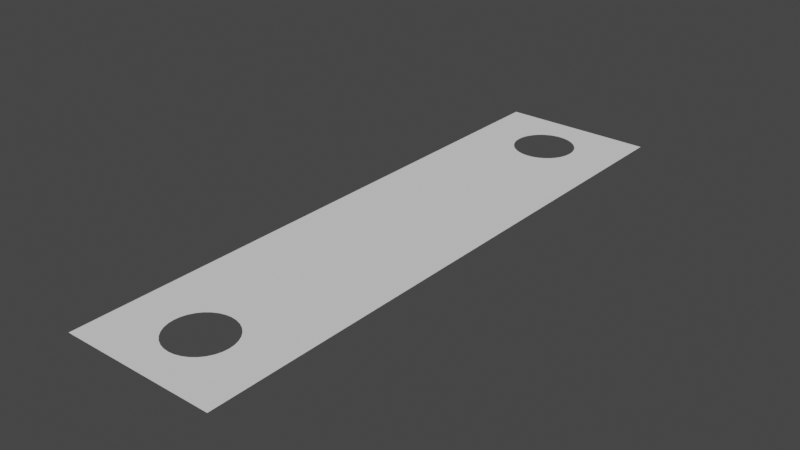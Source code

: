 # Source: VTX_Backstop.blend  (saved by Blender 2.81.16; exported with 4.5.12 LTS)
import bpy
from mathutils import Matrix  # noqa: F401  (used for matrix-valued properties, if any)

bpy.ops.wm.read_factory_settings(use_empty=True)
scene = bpy.context.scene
scene.name = 'Scene'

# ---- collections
col_collection = bpy.data.collections.new('Collection'); scene.collection.children.link(col_collection)

# ---- world
world_world = bpy.data.worlds.new('World'); scene.world = world_world
world_world.use_nodes = True; world_world.node_tree.nodes.clear()
_N = world_world.node_tree.nodes; _L = world_world.node_tree.links
n0 = _N.new('ShaderNodeOutputWorld'); n0.name = 'World Output'; n0.location = (300, 300)
n1 = _N.new('ShaderNodeBackground'); n1.name = 'Background'; n1.location = (10, 300)
n1.inputs[0].default_value = (0.05088, 0.05088, 0.05088, 1.0)
_L.new(n1.outputs[0], n0.inputs[0])
n0.is_active_output = True
world_world.color = (0.05088, 0.05088, 0.05088)
world_world.use_sun_shadow = False
world_world.sun_shadow_jitter_overblur = 0.0

# ---- meshes
me_plane = bpy.data.meshes.new('Plane')
me_plane.from_pydata([(-1.0, -1.0, 0.0), (1.0, -1.0, 0.0), (-1.0, 1.0, 0.0), (1.0, 1.0, 0.0), (-2.384e-07, 0.8947, 0.0), (0.07804, 0.8927, 0.0), (0.1531, 0.8867, 0.0), (0.2222, 0.877, 0.0), (0.2828, 0.8639, 0.0), (0.3326, 0.848, 0.0), (0.3696, 0.8298, 0.0), (0.3923, 0.81, 0.0), (0.4, 0.7895, 0.0), (0.3923, 0.7689, 0.0), (0.3696, 0.7492, 0.0), (0.3326, 0.731, 0.0), (0.2828, 0.715, 0.0), (0.2222, 0.702, 0.0), (0.1531, 0.6922, 0.0), (0.07804, 0.6862, 0.0), (-2.384e-07, 0.6842, 0.0), (-0.07804, 0.6862, 0.0), (-0.1531, 0.6922, 0.0), (-0.2222, 0.702, 0.0), (-0.2828, 0.715, 0.0), (-0.3326, 0.731, 0.0), (-0.3696, 0.7492, 0.0), (-0.3923, 0.7689, 0.0), (-0.4, 0.7895, 0.0), (-0.3923, 0.81, 0.0), (-0.3696, 0.8298, 0.0), (-0.3326, 0.848, 0.0), (-0.2828, 0.8639, 0.0), (-0.2222, 0.877, 0.0), (-0.1531, 0.8867, 0.0), (-0.07804, 0.8927, 0.0), (-2.98e-07, -0.6842, 0.0), (0.07804, -0.6862, 0.0), (0.1531, -0.6922, 0.0), (0.2222, -0.702, 0.0), (0.2828, -0.715, 0.0), (0.3326, -0.731, 0.0), (0.3696, -0.7492, 0.0), (0.3923, -0.7689, 0.0), (0.4, -0.7895, 0.0), (0.3923, -0.81, 0.0), (0.3696, -0.8298, 0.0), (0.3326, -0.848, 0.0), (0.2828, -0.8639, 0.0), (0.2222, -0.877, 0.0), (0.1531, -0.8867, 0.0), (0.07804, -0.8927, 0.0), (-2.31e-07, -0.8947, 0.0), (-0.07804, -0.8927, 0.0), (-0.1531, -0.8867, 0.0), (-0.2222, -0.877, 0.0), (-0.2828, -0.8639, 0.0), (-0.3326, -0.848, 0.0), (-0.3696, -0.8298, 0.0), (-0.3923, -0.81, 0.0), (-0.4, -0.7895, 0.0), (-0.3923, -0.7689, 0.0), (-0.3696, -0.7492, 0.0), (-0.3326, -0.731, 0.0), (-0.2828, -0.715, 0.0), (-0.2222, -0.702, 0.0), (-0.1531, -0.6922, 0.0), (-0.07804, -0.6862, 0.0)], [], [(0, 1, 44, 45, 46, 47, 48, 49, 50, 51, 52, 53, 54, 55, 56, 57, 58, 59, 60), (61, 62, 63, 64, 65, 66, 67, 36, 37, 38, 39, 40, 41, 42, 43, 44, 1, 3, 12, 13, 14, 15, 16, 17, 18, 19, 20, 21, 22, 23, 24, 25, 26, 27, 28, 2, 0, 60), (2, 28, 29, 30, 31, 32, 33, 34, 35, 4, 5, 6, 7, 8, 9, 10, 11, 12, 3)])
_uv = me_plane.uv_layers.new(name='UVMap')
_uv.uv.foreach_set('vector', [0.0, 0.0, 1.0, 0.0, 0.7, 0.1053, 0.6962, 0.095, 0.6848, 0.08512, 0.6663, 0.07602, 0.6414, 0.06805, 0.6111, 0.0615, 0.5765, 0.05664, 0.539, 0.05364, 0.5, 0.05263, 0.461, 0.05364, 0.4235, 0.05664, 0.3889, 0.0615, 0.3586, 0.06805, 0.3337, 0.07602, 0.3152, 0.08512, 0.3038, 0.095, 0.3, 0.1053, 0.3038, 0.1155, 0.3152, 0.1254, 0.3337, 0.1345, 0.3586, 0.1425, 0.3889, 0.149, 0.4235, 0.1539, 0.461, 0.1569, 0.5, 0.1579, 0.539, 0.1569, 0.5765, 0.1539, 0.6111, 0.149, 0.6414, 0.1425, 0.6663, 0.1345, 0.6848, 0.1254, 0.6962, 0.1155, 0.7, 0.1053, 1.0, 0.0, 1.0, 1.0, 0.7, 0.8947, 0.6962, 0.8845, 0.6848, 0.8746, 0.6663, 0.8655, 0.6414, 0.8575, 0.6111, 0.851, 0.5765, 0.8461, 0.539, 0.8431, 0.5, 0.8421, 0.461, 0.8431, 0.4235, 0.8461, 0.3889, 0.851, 0.3586, 0.8575, 0.3337, 0.8655, 0.3152, 0.8746, 0.3038, 0.8845, 0.3, 0.8947, 0.0, 1.0, 0.0, 0.0, 0.3, 0.1053, 0.0, 1.0, 0.3, 0.8947, 0.3038, 0.905, 0.3152, 0.9149, 0.3337, 0.924, 0.3586, 0.932, 0.3889, 0.9385, 0.4235, 0.9434, 0.461, 0.9464, 0.5, 0.9474, 0.539, 0.9464, 0.5765, 0.9434, 0.6111, 0.9385, 0.6414, 0.932, 0.6663, 0.924, 0.6848, 0.9149, 0.6962, 0.905, 0.7, 0.8947, 1.0, 1.0])
me_plane.use_remesh_fix_poles = True
me_plane.use_remesh_preserve_attributes = False
me_plane.use_mirror_vertex_groups = False
me_plane.update()

# ---- objects
ob_plane = bpy.data.objects.new('Plane', me_plane)

# ---- transforms, parenting, visibility, modifiers, constraints
ob_plane.location = (0.0, 0.0, 0.0)
ob_plane.scale = (0.5, 1.9, 1.0)
ob_plane.lineart.crease_threshold = 0.0

# ---- collection membership
col_collection.objects.link(ob_plane)

# ---- scene / render settings (as saved in the file)
scene.frame_start = 1; scene.frame_end = 250; scene.frame_set(1)
scene.render.engine = 'BLENDER_EEVEE_NEXT'
scene.cycles.use_denoising = False
scene.cycles.samples = 128
scene.cycles.sampling_pattern = 'TABULATED_SOBOL'
scene.cycles.use_adaptive_sampling = False
scene.cycles.use_light_tree = False
scene.view_settings.view_transform = 'Filmic'
scene.unit_settings.scale_length = 0.01
bpy.context.view_layer.update()

# ---- added for rendering (the .blend has no active camera and no usable light): camera, sun
cam_auto = bpy.data.cameras.new('AutoCamera')
cam_auto.lens = 50.0
cam_auto.sensor_width = 36.0
cam_auto.clip_end = 1000.0
ob_auto_camera = bpy.data.objects.new('AutoCamera', cam_auto)
scene.collection.objects.link(ob_auto_camera)
ob_auto_camera.location = (3.63556, -4.36267, 2.90844)
ob_auto_camera.rotation_euler = (1.09748, -7.21219e-08, 0.694738)
scene.camera = ob_auto_camera
light_auto_sun = bpy.data.lights.new('AutoSun', 'SUN')
light_auto_sun.energy = 3.0
light_auto_sun.angle = 0.0523599
ob_auto_sun = bpy.data.objects.new('AutoSun', light_auto_sun)
scene.collection.objects.link(ob_auto_sun)
ob_auto_sun.rotation_euler = (0.872665, 0.174533, 0.523599)
bpy.context.view_layer.update()
